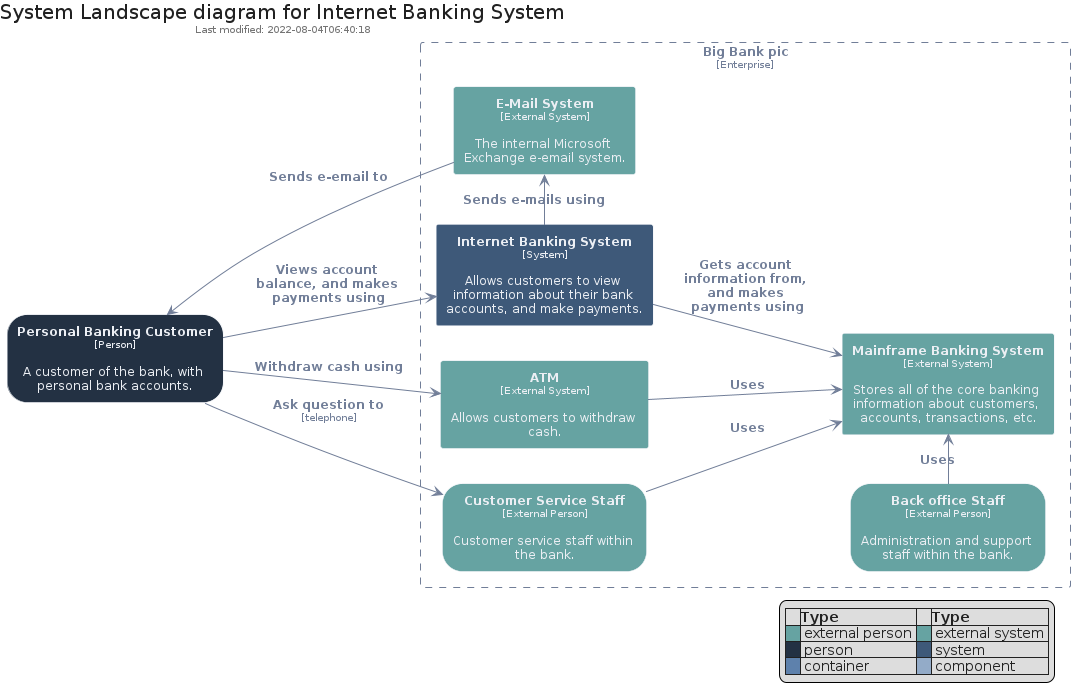

The diagram above was rendered by PlantUML. Its source (embedded in the PNG):
@startuml
' configures the library
!global $INCLUSION_MODE="local"
!global $LIB_BASE_LOCATION=".."

' loads the library's bootstrap
!include $LIB_BASE_LOCATION/bootstrap.puml

' loads the package bootstrap
include('c4nord/bootstrap')


C4Legend()
Title("System Landscape diagram for Internet Banking System")

left to right direction

include('c4model/Element/Person')
include('c4model/Boundary/EnterpriseBoundary')
include('c4model/Element/System')
include('c4model/Element/ExternalSystem')
include('c4model/Element/ExternalPerson')

Person("pbc", "Personal Banking Customer", "A customer of the bank, with personal bank accounts.")
EnterpriseBoundary("enterprise", "Big Bank pic") {
    ExternalSystem("atm", "ATM", "Allows customers to withdraw cash.")
    ExternalPerson("css", "Customer Service Staff", "Customer service staff within the bank.")
    ExternalPerson("bos", "Back office Staff", "Administration and support staff within the bank.")
    System("ibs", "Internet Banking System", "Allows customers to view information about their bank accounts, and make payments.")
    ExternalSystem("mbs", "Mainframe Banking System", "Stores all of the core banking information about customers, accounts, transactions, etc.")
    ExternalSystem("ems", "E-Mail System", "The internal Microsoft Exchange e-email system.")
}

pbc --> atm : C4Relationship("Withdraw cash using")
pbc --> css : C4Relationship("Ask question to", "telephone")
pbc --> ibs : C4Relationship("Views account balance, and makes payments using")
ibs -left-> ems : C4Relationship("Sends e-mails using")
ems -up-> pbc: C4Relationship("Sends e-email to")
ibs --> mbs: C4Relationship("Gets account information from, and makes payments using")
atm --> mbs : C4Relationship("Uses")
css --> mbs : C4Relationship("Uses")
bos -> mbs : C4Relationship("Uses")

@enduml